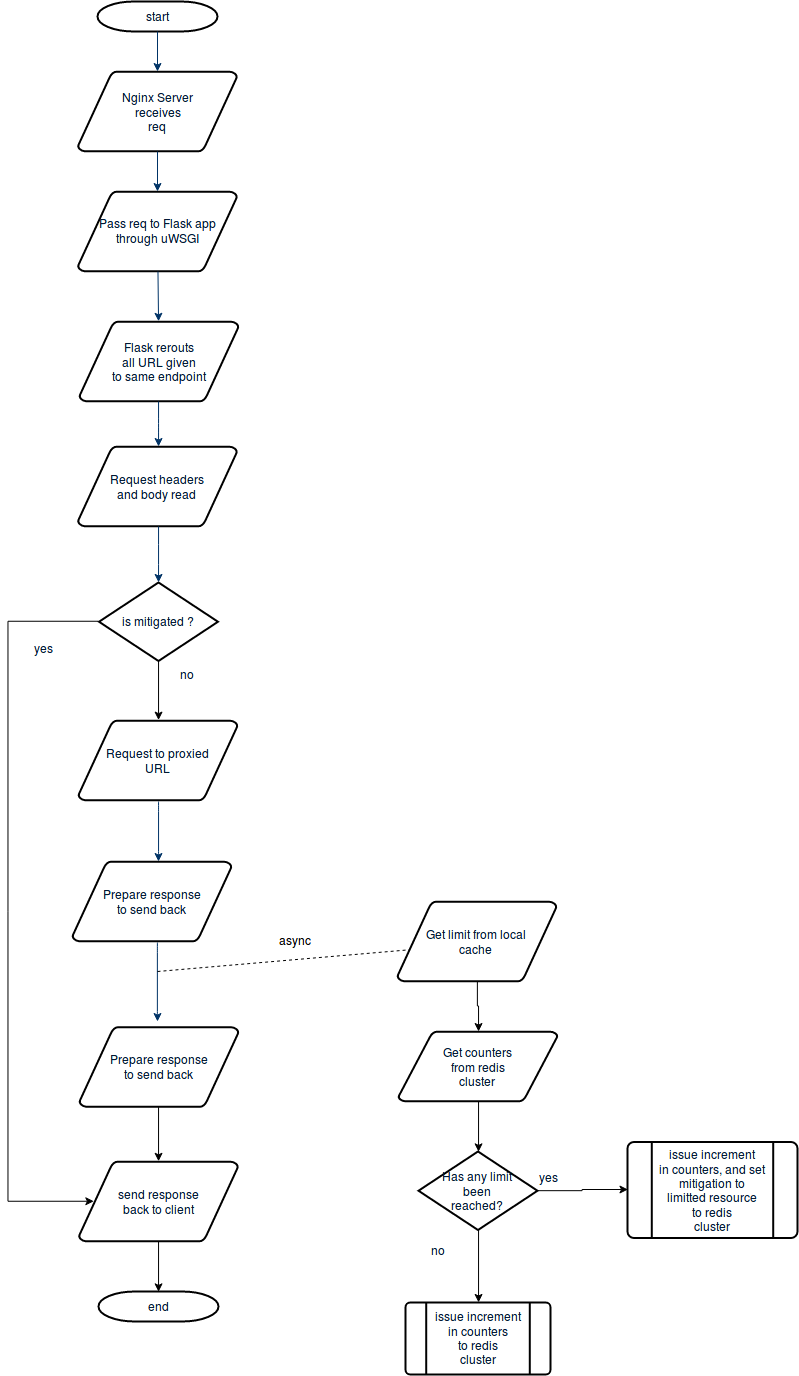

The diagram above was exported from draw.io. Its source (the exported page's mxGraphModel, read from the mxfile embedded in the PNG):
<mxGraphModel dx="1846" dy="952" grid="1" gridSize="10" guides="1" tooltips="1" connect="1" arrows="1" fold="1" page="1" pageScale="1" pageWidth="1169" pageHeight="827" background="#ffffff" math="0" shadow="0">
  <root>
    <mxCell id="0" />
    <mxCell id="1" parent="0" />
    <mxCell id="2" value="start" style="shape=mxgraph.flowchart.terminator;fillColor=#FFFFFF;strokeColor=#000000;strokeWidth=2;gradientColor=none;gradientDirection=north;fontColor=#001933;fontStyle=0;html=1;" parent="1" vertex="1">
      <mxGeometry x="260" y="60" width="120" height="30" as="geometry" />
    </mxCell>
    <mxCell id="3" value="&lt;div&gt;Nginx Server&lt;/div&gt;&lt;div&gt; receives&lt;/div&gt;&lt;div&gt;req&lt;br&gt;&lt;/div&gt;" style="shape=mxgraph.flowchart.data;fillColor=#FFFFFF;strokeColor=#000000;strokeWidth=2;gradientColor=none;gradientDirection=north;fontColor=#001933;fontStyle=0;html=1;" parent="1" vertex="1">
      <mxGeometry x="240.5" y="130" width="159" height="80" as="geometry" />
    </mxCell>
    <mxCell id="4" value="&lt;div&gt;Flask rerouts&lt;/div&gt;&lt;div&gt;all URL given&lt;/div&gt;&lt;div&gt; to same endpoint&lt;/div&gt;" style="shape=mxgraph.flowchart.data;fillColor=#FFFFFF;strokeColor=#000000;strokeWidth=2;gradientColor=none;gradientDirection=north;fontColor=#001933;fontStyle=0;html=1;" parent="1" vertex="1">
      <mxGeometry x="242" y="380" width="159" height="80" as="geometry" />
    </mxCell>
    <mxCell id="5" value="&lt;div&gt;Pass req to Flask app &lt;br&gt;&lt;/div&gt;&lt;div&gt;through uWSGI&lt;br&gt;&lt;/div&gt;" style="shape=mxgraph.flowchart.data;fillColor=#FFFFFF;strokeColor=#000000;strokeWidth=2;gradientColor=none;gradientDirection=north;fontColor=#001933;fontStyle=0;html=1;" parent="1" vertex="1">
      <mxGeometry x="240.5" y="250" width="159" height="80" as="geometry" />
    </mxCell>
    <mxCell id="7" style="fontColor=#001933;fontStyle=1;strokeColor=#003366;strokeWidth=1;html=1;" parent="1" source="2" target="3" edge="1">
      <mxGeometry relative="1" as="geometry" />
    </mxCell>
    <mxCell id="8" style="fontColor=#001933;fontStyle=1;strokeColor=#003366;strokeWidth=1;html=1;" parent="1" source="3" target="5" edge="1">
      <mxGeometry relative="1" as="geometry" />
    </mxCell>
    <mxCell id="9" style="entryX=0.5;entryY=0;entryPerimeter=0;fontColor=#001933;fontStyle=1;strokeColor=#003366;strokeWidth=1;html=1;entryDx=0;entryDy=0;" parent="1" source="5" target="4" edge="1">
      <mxGeometry relative="1" as="geometry">
        <mxPoint x="320" y="390" as="targetPoint" />
      </mxGeometry>
    </mxCell>
    <mxCell id="13" value="&lt;div&gt;Request headers &lt;br&gt;&lt;/div&gt;&lt;div&gt;and body read&lt;br&gt;&lt;/div&gt;" style="shape=mxgraph.flowchart.data;fillColor=#FFFFFF;strokeColor=#000000;strokeWidth=2;gradientColor=none;gradientDirection=north;fontColor=#001933;fontStyle=0;html=1;" parent="1" vertex="1">
      <mxGeometry x="240.5" y="505" width="159" height="80" as="geometry" />
    </mxCell>
    <mxCell id="17" value="" style="edgeStyle=elbowEdgeStyle;elbow=horizontal;fontColor=#001933;fontStyle=1;strokeColor=#003366;strokeWidth=1;html=1;" parent="1" source="4" target="13" edge="1">
      <mxGeometry width="100" height="100" as="geometry">
        <mxPoint y="100" as="sourcePoint" />
        <mxPoint x="100" as="targetPoint" />
      </mxGeometry>
    </mxCell>
    <mxCell id="21" value="" style="edgeStyle=elbowEdgeStyle;elbow=horizontal;entryX=0.5;entryY=0;entryPerimeter=0;fontColor=#001933;fontStyle=1;strokeColor=#003366;strokeWidth=1;html=1;entryDx=0;entryDy=0;" parent="1" source="13" target="oTwWsdamPp7wdSNMy6sX-56" edge="1">
      <mxGeometry width="100" height="100" as="geometry">
        <mxPoint y="100" as="sourcePoint" />
        <mxPoint x="100" as="targetPoint" />
      </mxGeometry>
    </mxCell>
    <mxCell id="23" value="" style="edgeStyle=elbowEdgeStyle;elbow=horizontal;exitX=0.5;exitY=1;exitPerimeter=0;fontColor=#001933;fontStyle=1;strokeColor=#003366;strokeWidth=1;html=1;" parent="1" edge="1">
      <mxGeometry width="100" height="100" as="geometry">
        <mxPoint x="321" y="860" as="sourcePoint" />
        <mxPoint x="321" y="920" as="targetPoint" />
      </mxGeometry>
    </mxCell>
    <mxCell id="25" value="" style="edgeStyle=elbowEdgeStyle;elbow=horizontal;exitX=0.5;exitY=0.9;exitPerimeter=0;fontColor=#001933;fontStyle=1;strokeColor=#003366;strokeWidth=1;html=1;" parent="1" edge="1">
      <mxGeometry width="100" height="100" as="geometry">
        <mxPoint x="320" y="1001" as="sourcePoint" />
        <mxPoint x="320" y="1080" as="targetPoint" />
      </mxGeometry>
    </mxCell>
    <mxCell id="40" value="end" style="shape=mxgraph.flowchart.terminator;fillColor=#FFFFFF;strokeColor=#000000;strokeWidth=2;gradientColor=none;gradientDirection=north;fontColor=#001933;fontStyle=0;html=1;" parent="1" vertex="1">
      <mxGeometry x="261" y="1350" width="120" height="30" as="geometry" />
    </mxCell>
    <mxCell id="46" value="no" style="text;fontColor=#001933;fontStyle=0;html=1;strokeColor=none;gradientColor=none;fillColor=none;strokeWidth=2;" parent="1" vertex="1">
      <mxGeometry x="341" y="719.75" width="40" height="26" as="geometry" />
    </mxCell>
    <mxCell id="47" value="yes" style="text;fontColor=#001933;fontStyle=0;html=1;strokeColor=none;gradientColor=none;fillColor=none;strokeWidth=2;" parent="1" vertex="1">
      <mxGeometry x="700" y="1222.5" width="40" height="26" as="geometry" />
    </mxCell>
    <mxCell id="48" value="no" style="text;fontColor=#001933;fontStyle=0;html=1;strokeColor=none;gradientColor=none;fillColor=none;strokeWidth=2;align=center;" parent="1" vertex="1">
      <mxGeometry x="581" y="1295.5" width="40" height="26" as="geometry" />
    </mxCell>
    <mxCell id="50" value="no" style="text;fontColor=#001933;fontStyle=0;html=1;strokeColor=none;gradientColor=none;fillColor=none;strokeWidth=2;" parent="1" vertex="1">
      <mxGeometry x="640" y="1384" width="40" height="26" as="geometry" />
    </mxCell>
    <mxCell id="oTwWsdamPp7wdSNMy6sX-60" style="edgeStyle=orthogonalEdgeStyle;rounded=0;orthogonalLoop=1;jettySize=auto;html=1;exitX=0.5;exitY=1;exitDx=0;exitDy=0;exitPerimeter=0;entryX=0.5;entryY=0;entryDx=0;entryDy=0;entryPerimeter=0;" edge="1" parent="1" source="oTwWsdamPp7wdSNMy6sX-56" target="oTwWsdamPp7wdSNMy6sX-59">
      <mxGeometry relative="1" as="geometry" />
    </mxCell>
    <mxCell id="oTwWsdamPp7wdSNMy6sX-78" style="edgeStyle=orthogonalEdgeStyle;rounded=0;orthogonalLoop=1;jettySize=auto;html=1;exitX=0;exitY=0.5;exitDx=0;exitDy=0;exitPerimeter=0;entryX=0.095;entryY=0.5;entryDx=0;entryDy=0;entryPerimeter=0;" edge="1" parent="1" source="oTwWsdamPp7wdSNMy6sX-56" target="oTwWsdamPp7wdSNMy6sX-77">
      <mxGeometry relative="1" as="geometry">
        <mxPoint x="220" y="1040" as="targetPoint" />
        <Array as="points">
          <mxPoint x="170" y="680" />
          <mxPoint x="170" y="1260" />
        </Array>
      </mxGeometry>
    </mxCell>
    <mxCell id="oTwWsdamPp7wdSNMy6sX-56" value="is mitigated ?" style="shape=mxgraph.flowchart.decision;fillColor=#FFFFFF;strokeColor=#000000;strokeWidth=2;gradientColor=none;gradientDirection=north;fontColor=#001933;fontStyle=0;html=1;" vertex="1" parent="1">
      <mxGeometry x="261.5" y="641" width="119" height="78.5" as="geometry" />
    </mxCell>
    <mxCell id="oTwWsdamPp7wdSNMy6sX-57" value="yes" style="text;fontColor=#001933;fontStyle=0;html=1;strokeColor=none;gradientColor=none;fillColor=none;strokeWidth=2;" vertex="1" parent="1">
      <mxGeometry x="195" y="694" width="40" height="26" as="geometry" />
    </mxCell>
    <mxCell id="oTwWsdamPp7wdSNMy6sX-59" value="&lt;div&gt;Request to proxied&lt;/div&gt;&lt;div&gt;URL&lt;br&gt;&lt;/div&gt;" style="shape=mxgraph.flowchart.data;fillColor=#FFFFFF;strokeColor=#000000;strokeWidth=2;gradientColor=none;gradientDirection=north;fontColor=#001933;fontStyle=0;html=1;" vertex="1" parent="1">
      <mxGeometry x="241" y="779" width="159" height="80" as="geometry" />
    </mxCell>
    <mxCell id="oTwWsdamPp7wdSNMy6sX-61" value="&lt;div&gt;Prepare response&lt;/div&gt;&lt;div&gt;to send back&lt;br&gt;&lt;/div&gt;" style="shape=mxgraph.flowchart.data;fillColor=#FFFFFF;strokeColor=#000000;strokeWidth=2;gradientColor=none;gradientDirection=north;fontColor=#001933;fontStyle=0;html=1;" vertex="1" parent="1">
      <mxGeometry x="235" y="920" width="159" height="80" as="geometry" />
    </mxCell>
    <mxCell id="oTwWsdamPp7wdSNMy6sX-62" value="" style="endArrow=none;dashed=1;html=1;entryX=0.094;entryY=0.6;entryDx=0;entryDy=0;entryPerimeter=0;" edge="1" parent="1" target="oTwWsdamPp7wdSNMy6sX-67">
      <mxGeometry width="50" height="50" relative="1" as="geometry">
        <mxPoint x="320" y="1030" as="sourcePoint" />
        <mxPoint x="610" y="1030" as="targetPoint" />
      </mxGeometry>
    </mxCell>
    <mxCell id="oTwWsdamPp7wdSNMy6sX-63" value="async" style="text;html=1;resizable=0;points=[];autosize=1;align=left;verticalAlign=top;spacingTop=-4;" vertex="1" parent="1">
      <mxGeometry x="440" y="990" width="50" height="20" as="geometry" />
    </mxCell>
    <mxCell id="oTwWsdamPp7wdSNMy6sX-64" value="&lt;div&gt;issue increment&lt;/div&gt;&lt;div&gt;in counters&lt;/div&gt;&lt;div&gt;to redis&lt;/div&gt;&lt;div&gt;cluster&lt;br&gt;&lt;/div&gt;" style="shape=mxgraph.flowchart.predefined_process;fillColor=#FFFFFF;strokeColor=#000000;strokeWidth=2;gradientColor=none;gradientDirection=north;fontColor=#001933;fontStyle=0;html=1;" vertex="1" parent="1">
      <mxGeometry x="568" y="1361" width="145" height="72" as="geometry" />
    </mxCell>
    <mxCell id="oTwWsdamPp7wdSNMy6sX-69" style="edgeStyle=orthogonalEdgeStyle;rounded=0;orthogonalLoop=1;jettySize=auto;html=1;exitX=0.5;exitY=1;exitDx=0;exitDy=0;exitPerimeter=0;" edge="1" parent="1" source="oTwWsdamPp7wdSNMy6sX-67" target="oTwWsdamPp7wdSNMy6sX-68">
      <mxGeometry relative="1" as="geometry" />
    </mxCell>
    <mxCell id="oTwWsdamPp7wdSNMy6sX-67" value="&lt;div&gt;Get limit from local&lt;/div&gt;&lt;div&gt;cache&lt;br&gt;&lt;/div&gt;" style="shape=mxgraph.flowchart.data;fillColor=#FFFFFF;strokeColor=#000000;strokeWidth=2;gradientColor=none;gradientDirection=north;fontColor=#001933;fontStyle=0;html=1;" vertex="1" parent="1">
      <mxGeometry x="560" y="960" width="159" height="80" as="geometry" />
    </mxCell>
    <mxCell id="oTwWsdamPp7wdSNMy6sX-71" style="edgeStyle=orthogonalEdgeStyle;rounded=0;orthogonalLoop=1;jettySize=auto;html=1;exitX=0.5;exitY=1;exitDx=0;exitDy=0;exitPerimeter=0;entryX=0.5;entryY=0;entryDx=0;entryDy=0;entryPerimeter=0;" edge="1" parent="1" source="oTwWsdamPp7wdSNMy6sX-68" target="oTwWsdamPp7wdSNMy6sX-70">
      <mxGeometry relative="1" as="geometry" />
    </mxCell>
    <mxCell id="oTwWsdamPp7wdSNMy6sX-68" value="&lt;div&gt;Get counters&lt;/div&gt;&lt;div&gt;from redis&lt;/div&gt;&lt;div&gt;cluster&lt;br&gt;&lt;/div&gt;" style="shape=mxgraph.flowchart.data;fillColor=#FFFFFF;strokeColor=#000000;strokeWidth=2;gradientColor=none;gradientDirection=north;fontColor=#001933;fontStyle=0;html=1;" vertex="1" parent="1">
      <mxGeometry x="561" y="1090" width="159" height="70" as="geometry" />
    </mxCell>
    <mxCell id="oTwWsdamPp7wdSNMy6sX-73" style="edgeStyle=orthogonalEdgeStyle;rounded=0;orthogonalLoop=1;jettySize=auto;html=1;exitX=0.5;exitY=1;exitDx=0;exitDy=0;exitPerimeter=0;entryX=0.5;entryY=0;entryDx=0;entryDy=0;entryPerimeter=0;" edge="1" parent="1" source="oTwWsdamPp7wdSNMy6sX-70" target="oTwWsdamPp7wdSNMy6sX-64">
      <mxGeometry relative="1" as="geometry" />
    </mxCell>
    <mxCell id="oTwWsdamPp7wdSNMy6sX-75" style="edgeStyle=orthogonalEdgeStyle;rounded=0;orthogonalLoop=1;jettySize=auto;html=1;exitX=1;exitY=0.5;exitDx=0;exitDy=0;exitPerimeter=0;entryX=0;entryY=0.5;entryDx=0;entryDy=0;entryPerimeter=0;" edge="1" parent="1" source="oTwWsdamPp7wdSNMy6sX-70" target="oTwWsdamPp7wdSNMy6sX-74">
      <mxGeometry relative="1" as="geometry" />
    </mxCell>
    <mxCell id="oTwWsdamPp7wdSNMy6sX-70" value="&lt;div&gt;Has any limit&lt;/div&gt;&lt;div&gt;been&lt;/div&gt;&lt;div&gt;reached?&lt;br&gt;&lt;/div&gt;" style="shape=mxgraph.flowchart.decision;fillColor=#FFFFFF;strokeColor=#000000;strokeWidth=2;gradientColor=none;gradientDirection=north;fontColor=#001933;fontStyle=0;html=1;" vertex="1" parent="1">
      <mxGeometry x="581" y="1210" width="119" height="78.5" as="geometry" />
    </mxCell>
    <mxCell id="oTwWsdamPp7wdSNMy6sX-74" value="&lt;div&gt;issue increment&lt;/div&gt;&lt;div&gt;in counters, and set &lt;br&gt;&lt;/div&gt;&lt;div&gt;mitigation to&lt;/div&gt;&lt;div&gt; limitted resource&lt;br&gt;&lt;/div&gt;&lt;div&gt;to redis&lt;/div&gt;&lt;div&gt;cluster&lt;br&gt;&lt;/div&gt;" style="shape=mxgraph.flowchart.predefined_process;fillColor=#FFFFFF;strokeColor=#000000;strokeWidth=2;gradientColor=none;gradientDirection=north;fontColor=#001933;fontStyle=0;html=1;" vertex="1" parent="1">
      <mxGeometry x="790" y="1200.5" width="170" height="96" as="geometry" />
    </mxCell>
    <mxCell id="oTwWsdamPp7wdSNMy6sX-81" style="edgeStyle=orthogonalEdgeStyle;rounded=0;orthogonalLoop=1;jettySize=auto;html=1;exitX=0.5;exitY=1;exitDx=0;exitDy=0;exitPerimeter=0;entryX=0.5;entryY=0;entryDx=0;entryDy=0;entryPerimeter=0;" edge="1" parent="1" source="oTwWsdamPp7wdSNMy6sX-76" target="oTwWsdamPp7wdSNMy6sX-77">
      <mxGeometry relative="1" as="geometry" />
    </mxCell>
    <mxCell id="oTwWsdamPp7wdSNMy6sX-76" value="&lt;div&gt;Prepare response&lt;/div&gt;&lt;div&gt;to send back&lt;br&gt;&lt;/div&gt;" style="shape=mxgraph.flowchart.data;fillColor=#FFFFFF;strokeColor=#000000;strokeWidth=2;gradientColor=none;gradientDirection=north;fontColor=#001933;fontStyle=0;html=1;" vertex="1" parent="1">
      <mxGeometry x="242" y="1085.5" width="159" height="80" as="geometry" />
    </mxCell>
    <mxCell id="oTwWsdamPp7wdSNMy6sX-82" style="edgeStyle=orthogonalEdgeStyle;rounded=0;orthogonalLoop=1;jettySize=auto;html=1;exitX=0.5;exitY=1;exitDx=0;exitDy=0;exitPerimeter=0;entryX=0.5;entryY=0;entryDx=0;entryDy=0;entryPerimeter=0;" edge="1" parent="1" source="oTwWsdamPp7wdSNMy6sX-77" target="40">
      <mxGeometry relative="1" as="geometry" />
    </mxCell>
    <mxCell id="oTwWsdamPp7wdSNMy6sX-77" value="&lt;div&gt;send response&lt;/div&gt;&lt;div&gt;back to client&lt;br&gt;&lt;/div&gt;" style="shape=mxgraph.flowchart.data;fillColor=#FFFFFF;strokeColor=#000000;strokeWidth=2;gradientColor=none;gradientDirection=north;fontColor=#001933;fontStyle=0;html=1;" vertex="1" parent="1">
      <mxGeometry x="241.5" y="1220" width="159" height="80" as="geometry" />
    </mxCell>
  </root>
</mxGraphModel>